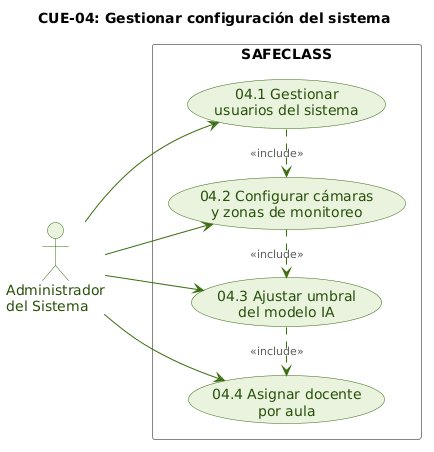

The diagram above was rendered by PlantUML. Its source (embedded in the PNG):
@startuml
title CUE-04: Gestionar configuración del sistema

skinparam usecase {
  BackgroundColor #EAF3DE
  BorderColor #3B6D11
  FontColor #27500A
  ArrowColor #3B6D11
}
skinparam actor {
  BackgroundColor #EAF3DE
  BorderColor #3B6D11
  FontColor #27500A
}
skinparam rectangle {
  BackgroundColor #FAFAFA
  BorderColor #888780
  FontStyle bold
}
skinparam ArrowFontColor #5F5E5A
skinparam ArrowFontSize 11

left to right direction

actor "Administrador\ndel Sistema" as ADMIN

rectangle "SAFECLASS" {
  usecase "04.1 Gestionar\nusuarios del sistema" as CUE041
  usecase "04.2 Configurar cámaras\ny zonas de monitoreo" as CUE042
  usecase "04.3 Ajustar umbral\ndel modelo IA" as CUE043
  usecase "04.4 Asignar docente\npor aula" as CUE044
}

ADMIN --> CUE041
ADMIN --> CUE042
ADMIN --> CUE043
ADMIN --> CUE044

CUE041 .> CUE042 : <<include>>
CUE042 .> CUE043 : <<include>>
CUE043 .> CUE044 : <<include>>
@enduml